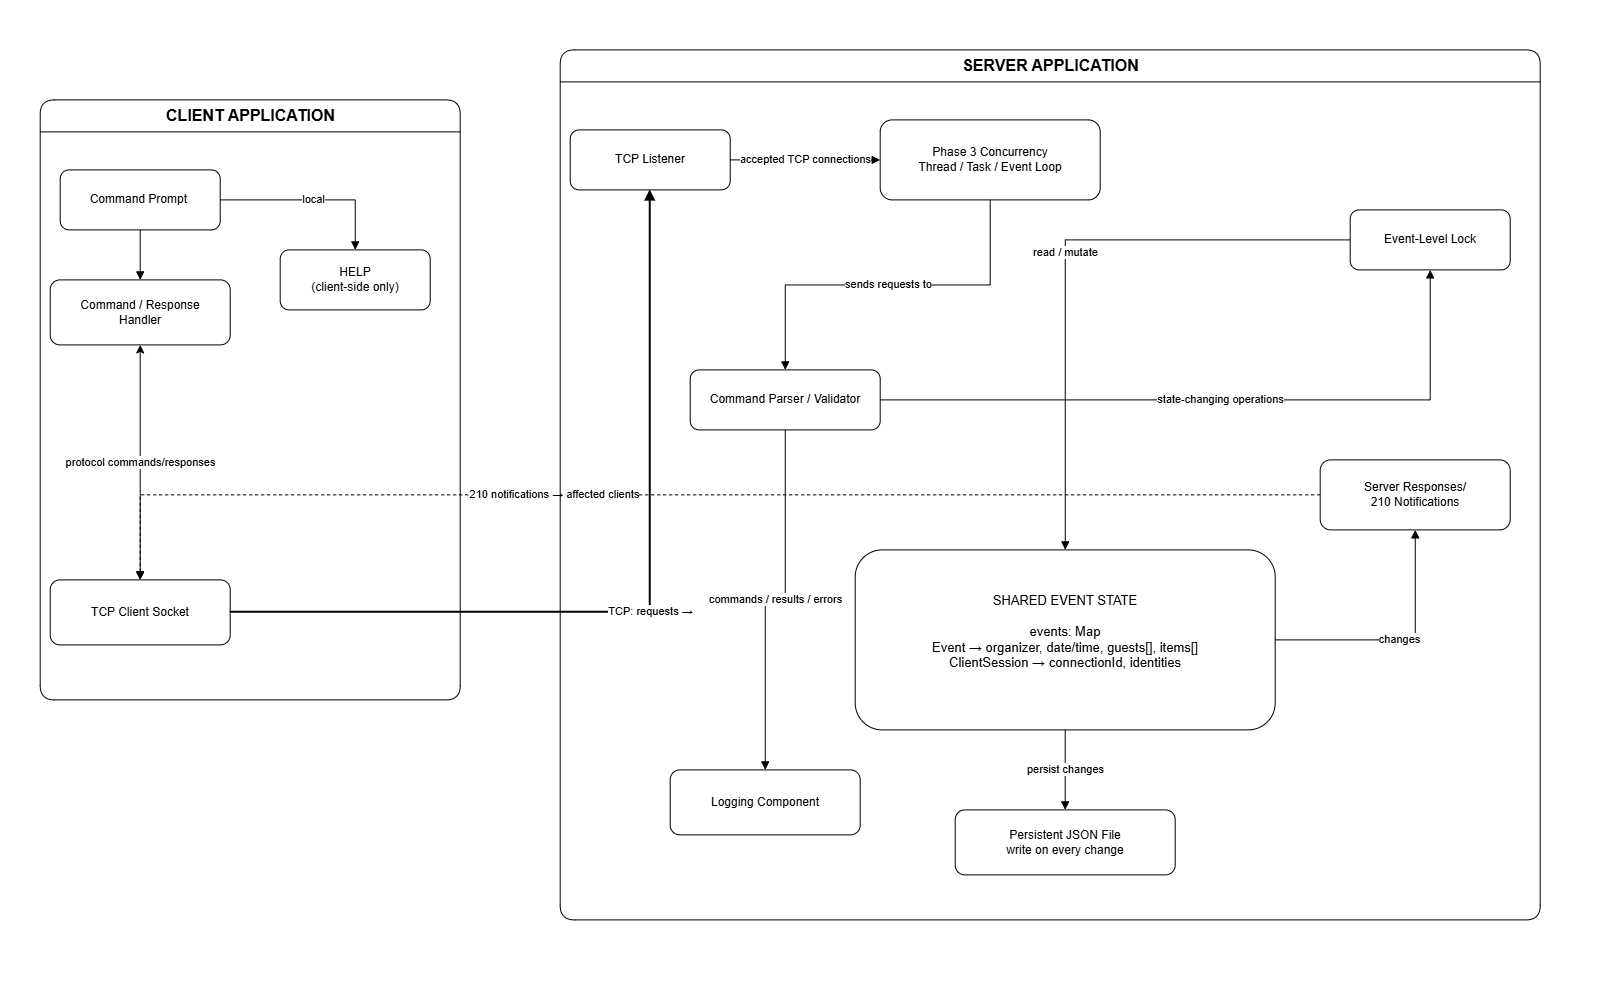

The diagram above was exported from draw.io. Its source (the exported page's mxGraphModel, read from the mxfile embedded in the PNG):
<mxGraphModel dx="1664" dy="914" grid="1" gridSize="10" guides="1" tooltips="1" connect="1" arrows="1" fold="1" page="1" pageScale="1" pageWidth="1600" pageHeight="1000" math="0" shadow="0">
  <root>
    <mxCell id="0" />
    <mxCell id="1" parent="0" />
    <mxCell id="notifyClient" edge="1" parent="1" source="notify" style="edgeStyle=orthogonalEdgeStyle;rounded=0;html=1;dashed=1;endArrow=block;" target="socket" value="210 notifications → affected clients">
      <mxGeometry relative="1" x="0.2111" as="geometry">
        <mxPoint as="offset" />
      </mxGeometry>
    </mxCell>
    <mxCell id="clientGroup" parent="1" style="swimlane;html=1;rounded=1;horizontal=1;startSize=32;fontStyle=1;fontSize=16;" value="CLIENT APPLICATION" vertex="1">
      <mxGeometry height="600" width="420" x="40" y="100" as="geometry" />
    </mxCell>
    <mxCell id="prompt" parent="clientGroup" style="rounded=1;whiteSpace=wrap;html=1;" value="Command Prompt&amp;nbsp;" vertex="1">
      <mxGeometry height="60" width="160" x="20" y="70" as="geometry" />
    </mxCell>
    <mxCell id="help" parent="clientGroup" style="rounded=1;whiteSpace=wrap;html=1;" value="HELP&lt;br&gt;(client-side only)" vertex="1">
      <mxGeometry height="60" width="150" x="240" y="150" as="geometry" />
    </mxCell>
    <mxCell id="handler" parent="clientGroup" style="rounded=1;whiteSpace=wrap;html=1;fillColor=#FFFFFF;gradientColor=none;" value="Command / Response&lt;br&gt;Handler" vertex="1">
      <mxGeometry height="65" width="180" x="10" y="180" as="geometry" />
    </mxCell>
    <mxCell id="socket" parent="clientGroup" style="rounded=1;whiteSpace=wrap;html=1;" value="TCP Client Socket" vertex="1">
      <mxGeometry height="65" width="180" x="10" y="480" as="geometry" />
    </mxCell>
    <mxCell id="ce1" edge="1" parent="clientGroup" source="prompt" style="edgeStyle=orthogonalEdgeStyle;rounded=0;orthogonalLoop=1;jettySize=auto;html=1;endArrow=block;" target="handler">
      <mxGeometry relative="1" as="geometry" />
    </mxCell>
    <mxCell id="ce2" edge="1" parent="clientGroup" source="prompt" style="edgeStyle=orthogonalEdgeStyle;rounded=0;html=1;endArrow=block;" target="help" value="local">
      <mxGeometry relative="1" as="geometry" />
    </mxCell>
    <mxCell id="ce3" edge="1" parent="clientGroup" source="handler" style="edgeStyle=orthogonalEdgeStyle;rounded=0;html=1;endArrow=block;startArrow=classic;startFill=1;" target="socket" value="protocol commands/responses">
      <mxGeometry relative="1" as="geometry" />
    </mxCell>
    <mxCell id="serverGroup" parent="1" style="swimlane;html=1;rounded=1;horizontal=1;startSize=32;fontStyle=1;fontSize=16;" value="SERVER APPLICATION" vertex="1">
      <mxGeometry height="870" width="980" x="560" y="50" as="geometry" />
    </mxCell>
    <mxCell id="listener" parent="serverGroup" style="rounded=1;whiteSpace=wrap;html=1;" value="TCP Listener" vertex="1">
      <mxGeometry height="60" width="160" x="10" y="80" as="geometry" />
    </mxCell>
    <mxCell id="concurrency" parent="serverGroup" style="rounded=1;whiteSpace=wrap;html=1;" value="Phase 3 Concurrency&lt;br&gt;Thread / Task / Event Loop" vertex="1">
      <mxGeometry height="80" width="220" x="320" y="70" as="geometry" />
    </mxCell>
    <mxCell id="parser" parent="serverGroup" style="rounded=1;whiteSpace=wrap;html=1;" value="Command Parser / Validator" vertex="1">
      <mxGeometry height="60" width="190" x="130" y="320" as="geometry" />
    </mxCell>
    <mxCell id="state" parent="serverGroup" style="rounded=1;whiteSpace=wrap;html=1;fontSize=13;" value="SHARED EVENT STATE&lt;br&gt;&lt;br&gt;events: Map&lt;br&gt;Event → organizer, date/time, guests[], items[]&lt;br&gt;ClientSession → connectionId, identities&lt;br&gt;&lt;div&gt;&lt;br/&gt;&lt;/div&gt;" vertex="1">
      <mxGeometry height="180" width="420" x="295" y="500" as="geometry" />
    </mxCell>
    <mxCell id="notify" parent="serverGroup" style="rounded=1;whiteSpace=wrap;html=1;" value="Server Responses/&lt;div&gt;210 Notifications&lt;/div&gt;" vertex="1">
      <mxGeometry height="70" width="190" x="760" y="410" as="geometry" />
    </mxCell>
    <mxCell id="logger" parent="serverGroup" style="rounded=1;whiteSpace=wrap;html=1;" value="Logging Component" vertex="1">
      <mxGeometry height="65" width="190" x="110" y="720" as="geometry" />
    </mxCell>
    <mxCell id="json" parent="serverGroup" style="rounded=1;whiteSpace=wrap;html=1;" value="Persistent JSON File&lt;br&gt;write on every change" vertex="1">
      <mxGeometry height="65" width="220" x="395" y="760" as="geometry" />
    </mxCell>
    <mxCell id="se1" edge="1" parent="serverGroup" source="listener" style="edgeStyle=orthogonalEdgeStyle;rounded=0;html=1;endArrow=block;" target="concurrency" value="accepted TCP connections">
      <mxGeometry relative="1" as="geometry" />
    </mxCell>
    <mxCell id="se2" edge="1" parent="serverGroup" source="concurrency" style="edgeStyle=orthogonalEdgeStyle;rounded=0;html=1;endArrow=block;" target="parser" value="sends requests to">
      <mxGeometry relative="1" as="geometry" />
    </mxCell>
    <mxCell id="se3" edge="1" parent="serverGroup" source="parser" style="edgeStyle=orthogonalEdgeStyle;rounded=0;html=1;endArrow=block;" target="lock" value="state-changing operations">
      <mxGeometry relative="1" as="geometry" />
    </mxCell>
    <mxCell id="se4" edge="1" parent="serverGroup" source="lock" style="edgeStyle=orthogonalEdgeStyle;rounded=0;html=1;endArrow=block;" target="state" value="read / mutate">
      <mxGeometry relative="1" as="geometry" />
    </mxCell>
    <mxCell id="se5" edge="1" parent="serverGroup" source="state" style="edgeStyle=orthogonalEdgeStyle;rounded=0;html=1;endArrow=block;" target="notify" value="changes">
      <mxGeometry relative="1" as="geometry" />
    </mxCell>
    <mxCell id="se6" edge="1" parent="serverGroup" source="parser" style="edgeStyle=orthogonalEdgeStyle;rounded=0;html=1;endArrow=block;" target="logger" value="commands / results / errors">
      <mxGeometry relative="1" as="geometry" />
    </mxCell>
    <mxCell id="se7" edge="1" parent="serverGroup" source="state" style="edgeStyle=orthogonalEdgeStyle;rounded=0;html=1;endArrow=block;" target="json" value="persist changes">
      <mxGeometry relative="1" as="geometry" />
    </mxCell>
    <mxCell id="lock" parent="serverGroup" style="rounded=1;whiteSpace=wrap;html=1;" value="Event-Level Lock" vertex="1">
      <mxGeometry height="60" width="160" x="790" y="160" as="geometry" />
    </mxCell>
    <mxCell id="tcpReq" edge="1" parent="1" source="socket" style="edgeStyle=orthogonalEdgeStyle;rounded=0;html=1;strokeWidth=2;endArrow=block;" target="listener" value="TCP: requests →">
      <mxGeometry relative="1" as="geometry" />
    </mxCell>
  </root>
</mxGraphModel>